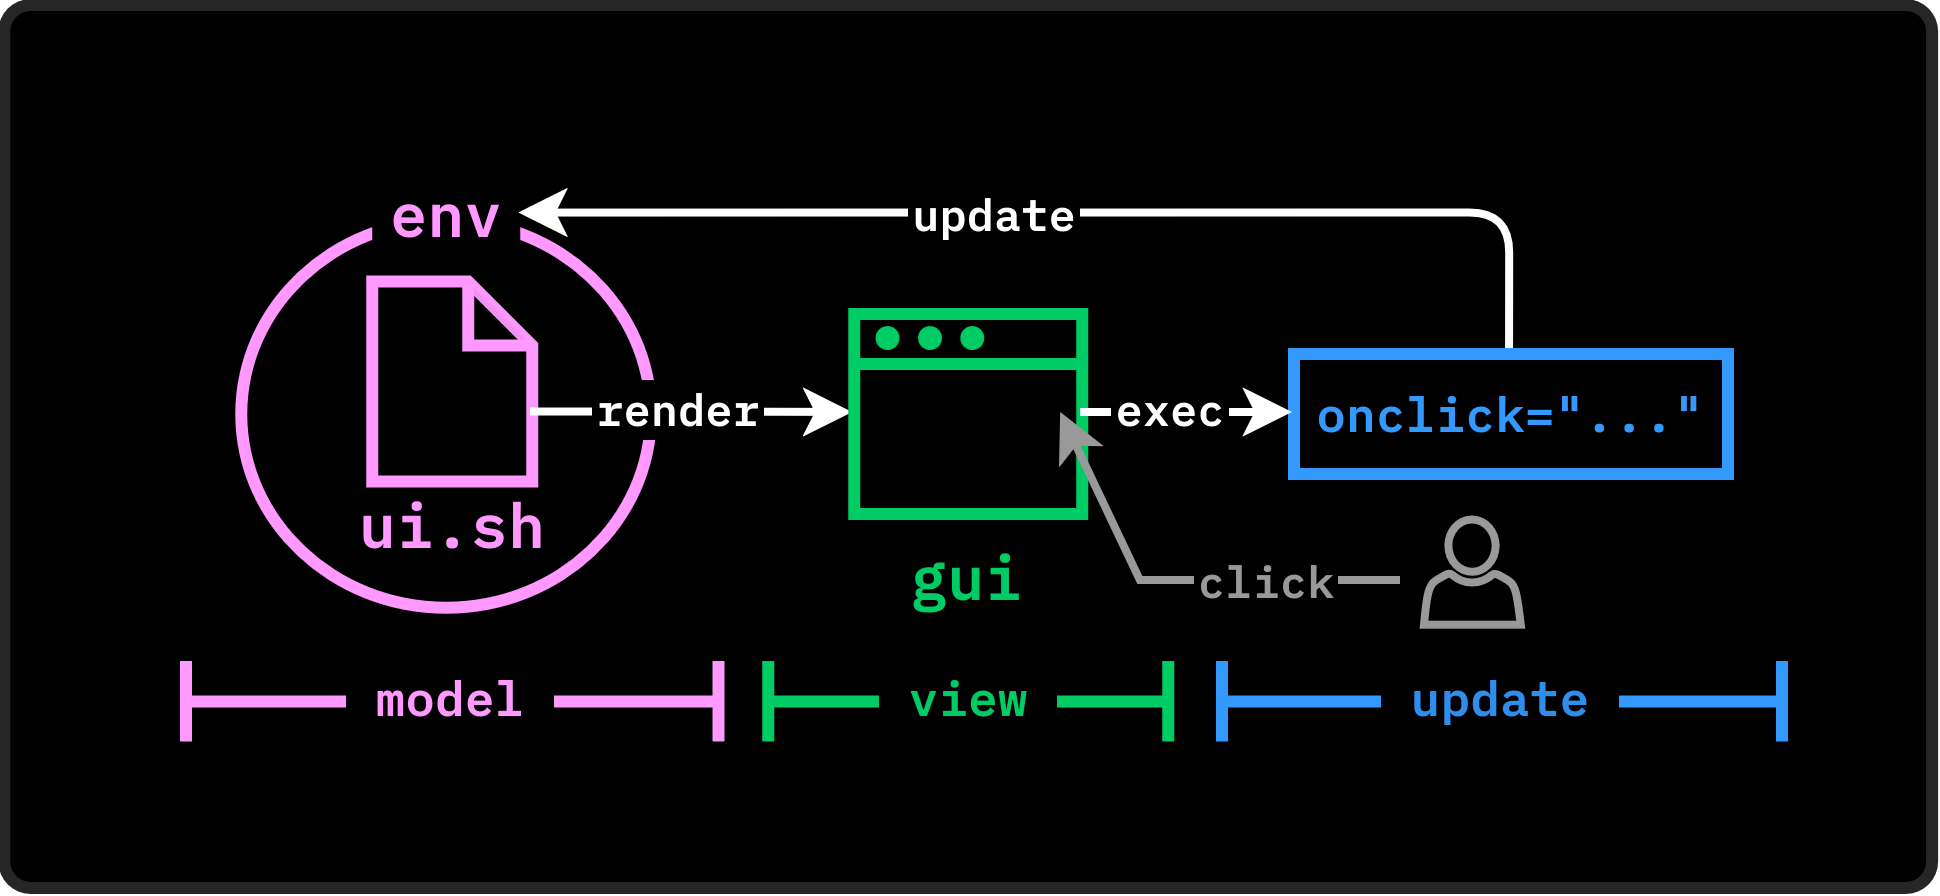

The diagram above was exported from draw.io. Its source (the exported page's mxGraphModel, read from the mxfile embedded in the PNG):
<mxGraphModel dx="853" dy="502" grid="0" gridSize="10" guides="1" tooltips="1" connect="1" arrows="1" fold="1" page="1" pageScale="1" pageWidth="850" pageHeight="1100" math="0" shadow="0">
  <root>
    <mxCell id="0" />
    <mxCell id="1" parent="0" />
    <mxCell id="2" parent="1" style="rounded=1;whiteSpace=wrap;html=1;fillColor=#000000;strokeWidth=3;strokeColor=light-dark(#262626,#1A1A1A);arcSize=3;movable=1;resizable=1;rotatable=1;deletable=1;editable=1;locked=0;connectable=1;" value="" vertex="1">
      <mxGeometry height="220.75" width="481.97" x="732.58" y="1042.75" as="geometry" />
    </mxCell>
    <mxCell id="3" parent="1" style="ellipse;whiteSpace=wrap;html=1;spacingTop=-102;strokeWidth=3;strokeColor=light-dark(#FF99FF,#000000);fontColor=light-dark(#FF99FF,#000000);fillColor=none;labelBackgroundColor=light-dark(#FFFFFF,#000000);" value="" vertex="1">
      <mxGeometry height="96.81" width="102.44" x="791.8399999999999" y="1096.5900000000001" as="geometry" />
    </mxCell>
    <mxCell id="4" parent="1" style="shape=note;whiteSpace=wrap;html=1;backgroundOutline=1;darkOpacity=0.05;size=16;strokeWidth=3;spacingTop=73;fontFamily=IBM Plex Mono;fontSource=https://fonts.googleapis.com/css?family=IBM+Plex+Mono;strokeColor=light-dark(#FF99FF,#FF99FF);fontColor=light-dark(#FF99FF,#FF99FF);fillColor=none;" value="&lt;font style=&quot;font-size: 15px;&quot;&gt;&lt;b&gt;ui.sh&lt;/b&gt;&lt;/font&gt;" vertex="1">
      <mxGeometry height="50" width="40" x="824.5600000000001" y="1111.88" as="geometry" />
    </mxCell>
    <mxCell id="5" parent="1" style="text;html=1;whiteSpace=wrap;strokeColor=none;fillColor=#000000;align=center;verticalAlign=middle;rounded=0;fontColor=#F8F8F8;labelBackgroundColor=#000000;fontSize=15;" value="&lt;font data-font-src=&quot;https://fonts.googleapis.com/css?family=IBM+Plex+Mono&quot; style=&quot;color: rgb(255, 153, 255);&quot; face=&quot;IBM Plex Mono&quot;&gt;&lt;b&gt;env&lt;/b&gt;&lt;/font&gt;" vertex="1">
      <mxGeometry height="22.25" width="37" x="824.5600000000001" y="1084" as="geometry" />
    </mxCell>
    <mxCell id="6" edge="1" parent="1" source="4" style="edgeStyle=orthogonalEdgeStyle;rounded=0;orthogonalLoop=1;jettySize=auto;html=1;exitX=0;exitY=0;exitDx=40;exitDy=33;exitPerimeter=0;entryX=0;entryY=0.5;entryDx=0;entryDy=0;strokeWidth=2;strokeColor=light-dark(#FFFFFF,#FF99FF);" target="9">
      <mxGeometry relative="1" as="geometry">
        <mxPoint x="905.58" y="1145.03" as="targetPoint" />
      </mxGeometry>
    </mxCell>
    <mxCell id="7" connectable="0" parent="6" style="edgeLabel;html=1;align=center;verticalAlign=middle;resizable=0;points=[];fontColor=#FFFFFF;labelBackgroundColor=#000000;fontFamily=IBM Plex Mono;fontSource=https%3A%2F%2Ffonts.googleapis.com%2Fcss%3Ffamily%3DIBM%2BPlex%2BMono;fontStyle=1;spacingTop=-2;labelBorderColor=default;" value="render" vertex="1">
      <mxGeometry relative="1" x="0.0486" as="geometry">
        <mxPoint x="-6" as="offset" />
      </mxGeometry>
    </mxCell>
    <mxCell id="8" connectable="0" parent="1" style="group" value="" vertex="1">
      <mxGeometry height="50" width="57" x="945.0600000000001" y="1120" as="geometry" />
    </mxCell>
    <mxCell id="9" parent="8" style="rounded=0;whiteSpace=wrap;html=1;strokeWidth=3;spacingTop=81;strokeColor=light-dark(#00CC66,#000000);fillColor=none;" value="&lt;font face=&quot;IBM Plex Mono&quot; data-font-src=&quot;https://fonts.googleapis.com/css?family=IBM+Plex+Mono&quot; style=&quot;font-size: 15px; color: light-dark(rgb(0, 204, 102), rgb(0, 0, 0));&quot;&gt;&lt;b&gt;gui&lt;/b&gt;&lt;/font&gt;" vertex="1">
      <mxGeometry height="50" width="57" as="geometry" />
    </mxCell>
    <mxCell id="10" edge="1" parent="8" source="9" style="endArrow=none;html=1;rounded=0;exitX=0;exitY=0.25;exitDx=0;exitDy=0;entryX=1;entryY=0.25;entryDx=0;entryDy=0;strokeWidth=3;strokeColor=light-dark(#00CC66,#000000);" target="9" value="">
      <mxGeometry height="50" relative="1" width="50" as="geometry">
        <mxPoint x="63.636363636363626" y="100" as="sourcePoint" />
        <mxPoint x="116.66666666666674" y="50" as="targetPoint" />
      </mxGeometry>
    </mxCell>
    <mxCell id="11" parent="8" style="ellipse;whiteSpace=wrap;html=1;aspect=fixed;strokeColor=none;fillColor=light-dark(#00CC66,#000000);" value="" vertex="1">
      <mxGeometry height="6" width="6" x="5.303030303030255" y="3" as="geometry" />
    </mxCell>
    <mxCell id="12" parent="8" style="ellipse;whiteSpace=wrap;html=1;aspect=fixed;strokeColor=none;fillColor=light-dark(#00CC66,#000000);" value="" vertex="1">
      <mxGeometry height="6" width="6" x="26.5151515151515" y="3" as="geometry" />
    </mxCell>
    <mxCell id="13" parent="8" style="ellipse;whiteSpace=wrap;html=1;aspect=fixed;strokeColor=none;fillColor=light-dark(#00CC66,#000000);" value="" vertex="1">
      <mxGeometry height="6" width="6" x="15.909090909090878" y="3" as="geometry" />
    </mxCell>
    <mxCell id="14" parent="1" style="shape=crossbar;whiteSpace=wrap;html=1;rounded=1;strokeColor=#FF99FF;fillColor=#FF99FF;strokeWidth=3;fontStyle=1;spacingTop=-1;" value="&lt;font face=&quot;IBM Plex Mono&quot; data-font-src=&quot;https://fonts.googleapis.com/css?family=IBM+Plex+Mono&quot; style=&quot;color: light-dark(rgb(255, 153, 255), rgb(255, 153, 255)); background-color: rgb(0, 0, 0);&quot;&gt;&amp;nbsp;model&amp;nbsp;&lt;/font&gt;" vertex="1">
      <mxGeometry height="20" width="133.12" x="778" y="1206.8700000000001" as="geometry" />
    </mxCell>
    <mxCell id="15" parent="1" style="shape=crossbar;whiteSpace=wrap;html=1;rounded=1;strokeColor=#00CC66;strokeWidth=3;spacingTop=-1;" value="&lt;font face=&quot;IBM Plex Mono&quot; data-font-src=&quot;https://fonts.googleapis.com/css?family=IBM+Plex+Mono&quot; style=&quot;color: rgb(0, 204, 102); background-color: rgb(0, 0, 0);&quot;&gt;&lt;b&gt;&amp;nbsp;view&amp;nbsp;&lt;/b&gt;&lt;/font&gt;" vertex="1">
      <mxGeometry height="20" width="100" x="923.5600000000001" y="1206.8700000000001" as="geometry" />
    </mxCell>
    <mxCell id="16" edge="1" parent="1" style="rounded=0;orthogonalLoop=1;jettySize=auto;html=1;strokeColor=#999999;strokeWidth=2;entryX=1;entryY=0.5;entryDx=0;entryDy=0;">
      <mxGeometry relative="1" as="geometry">
        <Array as="points">
          <mxPoint x="1017" y="1187" />
        </Array>
        <mxPoint x="1082" y="1187" as="sourcePoint" />
        <mxPoint x="997.06" y="1145" as="targetPoint" />
      </mxGeometry>
    </mxCell>
    <mxCell id="17" connectable="0" parent="16" style="edgeLabel;html=1;align=center;verticalAlign=middle;resizable=0;points=[];fontFamily=IBM Plex Mono;fontSource=https%3A%2F%2Ffonts.googleapis.com%2Fcss%3Ffamily%3DIBM%2BPlex%2BMono;fontStyle=1;fontColor=light-dark(#999999,#000000);labelBackgroundColor=light-dark(#000000,#FFFFFF);strokeColor=#808080;fontSize=11;labelBorderColor=default;" value="click" vertex="1">
      <mxGeometry relative="1" x="-0.0534" as="geometry">
        <mxPoint x="18" as="offset" />
      </mxGeometry>
    </mxCell>
    <mxCell id="18" parent="1" style="sketch=0;pointerEvents=1;shadow=0;dashed=0;html=1;strokeColor=light-dark(#999999,#000000);fillColor=none;labelPosition=center;verticalLabelPosition=bottom;verticalAlign=top;outlineConnect=0;align=center;shape=mxgraph.office.users.user;strokeWidth=2;fontColor=light-dark(#666666,#000000);spacingTop=-9;fontSize=11;" value="" vertex="1">
      <mxGeometry height="26.29" width="24.19" x="1088" y="1171.85" as="geometry" />
    </mxCell>
    <mxCell id="19" parent="1" style="shape=crossbar;whiteSpace=wrap;html=1;rounded=1;strokeColor=#3399FF;strokeWidth=3;fontFamily=IBM Plex Mono;fontSource=https%3A%2F%2Ffonts.googleapis.com%2Fcss%3Ffamily%3DIBM%2BPlex%2BMono;fontStyle=1;spacingTop=-1;fontColor=light-dark(#2F8DEC,#000000);labelBackgroundColor=#000000;" value="&amp;nbsp;update&amp;nbsp;" vertex="1">
      <mxGeometry height="20" width="140" x="1037" y="1206.87" as="geometry" />
    </mxCell>
    <mxCell id="20" edge="1" parent="1" source="22" style="edgeStyle=orthogonalEdgeStyle;rounded=1;orthogonalLoop=1;jettySize=auto;html=1;entryX=1;entryY=0.5;entryDx=0;entryDy=0;strokeColor=light-dark(#FFFFFF,#FF99FF);strokeWidth=2;fontColor=light-dark(#FFFFFF,#000000);labelBackgroundColor=#000000;exitX=0.5;exitY=0;exitDx=0;exitDy=0;curved=0;" target="5">
      <mxGeometry relative="1" as="geometry">
        <Array as="points">
          <mxPoint x="1110" y="1130" />
          <mxPoint x="1110" y="1095" />
        </Array>
      </mxGeometry>
    </mxCell>
    <mxCell id="21" connectable="0" parent="20" style="edgeLabel;html=1;align=center;verticalAlign=middle;resizable=0;points=[];labelBorderColor=default;labelBackgroundColor=#000000;" value="&lt;b&gt;&lt;font face=&quot;IBM Plex Mono&quot; data-font-src=&quot;https://fonts.googleapis.com/css?family=IBM+Plex+Mono&quot;&gt;&lt;span style=&quot;&quot;&gt;&lt;span style=&quot;color: rgb(255, 255, 255);&quot;&gt;update&lt;/span&gt;&lt;/span&gt;&lt;/font&gt;&lt;/b&gt;" vertex="1">
      <mxGeometry relative="1" x="0.0284" as="geometry">
        <mxPoint x="-19" as="offset" />
      </mxGeometry>
    </mxCell>
    <mxCell id="22" parent="1" style="rounded=0;whiteSpace=wrap;html=1;strokeColor=#3399FF;strokeWidth=3;fillColor=none;fontColor=#3399FF;fontFamily=IBM Plex Mono;fontSource=https%3A%2F%2Ffonts.googleapis.com%2Fcss%3Ffamily%3DIBM%2BPlex%2BMono;fontStyle=1" value="onclick=&quot;...&quot;" vertex="1">
      <mxGeometry height="30" width="108.5" x="1055" y="1130" as="geometry" />
    </mxCell>
    <mxCell id="23" edge="1" parent="1" source="9" style="edgeStyle=orthogonalEdgeStyle;rounded=0;orthogonalLoop=1;jettySize=auto;html=1;exitX=1;exitY=0.5;exitDx=0;exitDy=0;entryX=0;entryY=0.5;entryDx=0;entryDy=0;strokeWidth=2;strokeColor=#FFFFFF;" target="22">
      <mxGeometry relative="1" as="geometry" />
    </mxCell>
    <mxCell id="24" connectable="0" parent="23" style="edgeLabel;html=1;align=center;verticalAlign=middle;resizable=0;points=[];fontFamily=IBM Plex Mono;fontSource=https%3A%2F%2Ffonts.googleapis.com%2Fcss%3Ffamily%3DIBM%2BPlex%2BMono;fontColor=#FFFFFF;labelBackgroundColor=#000000;spacingTop=-2;labelBorderColor=default;" value="&lt;font data-font-src=&quot;https://fonts.googleapis.com/css?family=IBM+Plex+Mono&quot;&gt;&lt;b&gt;exec&lt;/b&gt;&lt;/font&gt;" vertex="1">
      <mxGeometry relative="1" x="-0.0875" as="geometry">
        <mxPoint x="-2" as="offset" />
      </mxGeometry>
    </mxCell>
  </root>
</mxGraphModel>